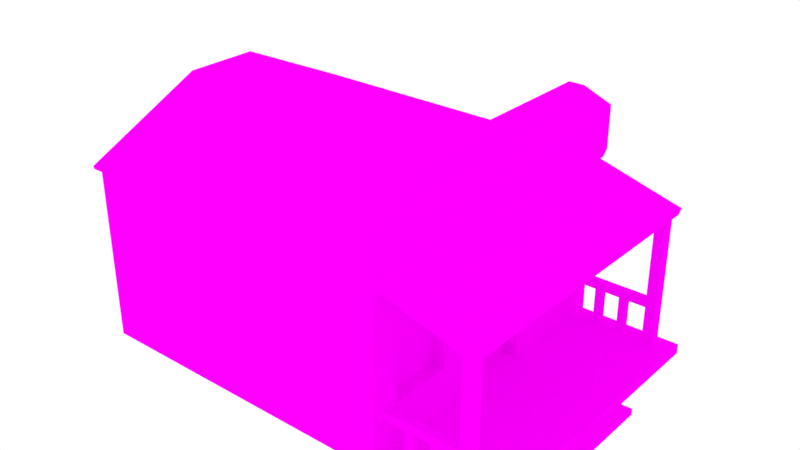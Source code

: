 # Source: small_house_01.blend  (saved by Blender 2.79.0; exported with 4.5.12 LTS)
import bpy
from mathutils import Matrix  # noqa: F401  (used for matrix-valued properties, if any)

bpy.ops.wm.read_factory_settings(use_empty=True)
scene = bpy.context.scene
scene.name = 'Scene'

# ---- collections
col_collection_1 = bpy.data.collections.new('Collection 1'); scene.collection.children.link(col_collection_1)

# ---- images (referenced by path relative to the original .blend; pixels are not part of the script)
import os
ASSET_DIR = os.environ.get("B2B_ASSET_DIR", "")  # directory of the original .blend (textures are referenced by path, not embedded)
HERE = os.path.dirname(os.path.abspath(__file__))  # packed textures are extracted next to this script under _unpacked/

def load_image(name, relpath, width, height, colorspace="sRGB"):
    """Load a texture the original file referenced (path relative to the .blend, or extracted next to this script)."""
    p = next((c for c in (os.path.join(HERE, relpath), os.path.join(ASSET_DIR, relpath)) if relpath and os.path.exists(c)), "")
    if p:
        img = bpy.data.images.load(p, check_existing=True)
        img.name = name
    else:  # same state as the original file: an image datablock whose file is absent (Cycles renders it pink)
        img = bpy.data.images.new(name, width, height)
        img.source = "FILE"
        img.filepath = "//" + (relpath or name)
    img.colorspace_settings.name = colorspace
    return img
img_colour_pallet_png = load_image('Colour Pallet.png', 'Colour Pallet.png', 1024, 1024, 'sRGB')

# ---- materials (node trees are filled in below, after node groups)
mat_material_001 = bpy.data.materials.new('Material.001')
mat_material_001.alpha_threshold = 0.0
mat_material_001.roughness = 0.5

# ---- material node trees
mat_material_001.use_nodes = True; mat_material_001.node_tree.nodes.clear()
_N = mat_material_001.node_tree.nodes; _L = mat_material_001.node_tree.links
n0 = _N.new('ShaderNodeOutputMaterial'); n0.name = 'Material Output'; n0.location = (300, 300)
n1 = _N.new('ShaderNodeTexImage'); n1.name = 'Image Texture'; n1.location = (-192, 326)
n1.width = 140
n1.image = img_colour_pallet_png
n1.interpolation = 'Closest'
n2 = _N.new('ShaderNodeBsdfDiffuse'); n2.name = 'Diffuse BSDF'; n2.location = (70, 304)
_L.new(n1.outputs[0], n2.inputs[0])
_L.new(n2.outputs[0], n0.inputs[0])
n0.is_active_output = True

# ---- world
world_world = bpy.data.worlds.new('World'); scene.world = world_world
world_world.color = (1.0, 1.0, 1.0)
world_world.use_sun_shadow = False
world_world.sun_shadow_jitter_overblur = 0.0
world_world.cycles.sampling_method = 'MANUAL'

# ---- meshes
me_cube = bpy.data.meshes.new('Cube')
me_cube.from_pydata([(-5.412, -3.963, 0.0), (-5.412, -3.963, 4.312), (-5.412, 3.963, 0.0), (-5.412, 3.963, 4.312), (2.642, -3.257, 1.323), (2.642, -3.257, 2.978), (2.642, 3.257, 1.323), (2.642, 3.257, 2.978), (-5.646, -0.9431, 5.818), (-5.646, 0.9431, 5.818), (2.459, 0.9431, 5.818), (2.459, -0.9431, 5.818), (2.383, 4.216, 5.496), (2.383, -4.216, 5.496), (2.768, 4.216, 5.496), (2.768, -4.216, 5.496), (2.25, -3.83, 0.0), (2.25, -3.83, 0.2488), (2.25, 3.83, 0.0), (2.25, 3.83, 0.2488), (5.299, -3.83, 0.0), (5.299, -3.83, 0.2488), (5.299, 3.83, 0.0), (5.299, 3.83, 0.2488), (2.608, -3.835, 4.364), (2.608, 3.835, 4.364), (4.957, 3.835, 3.694), (4.957, -3.835, 3.694), (2.558, 3.835, 4.187), (2.558, -3.835, 4.187), (4.906, 3.835, 3.517), (4.906, -3.835, 3.517), (-5.646, -3.992, 4.301), (-5.646, -4.01, 4.379), (-5.646, 4.01, 4.379), (-5.646, 3.992, 4.301), (2.459, -4.01, 4.379), (2.459, -3.992, 4.301), (2.459, 3.992, 4.301), (2.459, 4.01, 4.379), (2.383, -4.061, 4.247), (2.383, -4.216, 4.402), (2.383, 4.216, 4.402), (2.383, 4.061, 4.247), (2.768, 3.987, 4.425), (2.768, 4.037, 4.476), (2.768, -4.037, 4.476), (2.768, -3.987, 4.425), (4.543, -3.716, 0.2074), (4.543, -3.716, 3.657), (4.543, -3.443, 0.2074), (4.543, -3.443, 3.657), (4.816, -3.716, 0.2074), (4.816, -3.716, 3.657), (4.816, -3.443, 0.2074), (4.816, -3.443, 3.657), (4.543, 3.716, 0.2074), (4.543, 3.716, 3.657), (4.543, 3.443, 0.2074), (4.543, 3.443, 3.657), (4.816, 3.716, 0.2074), (4.816, 3.716, 3.657), (4.816, 3.443, 0.2074), (4.816, 3.443, 3.657), (2.642, 1.716, 2.978), (2.642, 1.716, 1.323), (2.642, -1.716, 1.323), (2.642, -1.716, 2.978), (2.328, 1.01, 3.16), (2.328, 1.01, 0.1892), (2.328, -1.01, 0.1892), (2.328, -1.01, 3.16), (2.642, 1.01, 3.16), (2.642, 3.963, 4.312), (2.642, 3.963, 0.0), (2.642, -3.963, 4.312), (2.642, -3.963, 0.0), (2.642, 1.01, 0.1892), (2.642, -1.01, 3.16), (2.642, -1.01, 0.1892), (2.335, 3.257, 2.978), (2.335, 3.257, 1.323), (2.335, -3.257, 2.978), (2.335, -3.257, 1.323), (2.335, 1.716, 2.978), (2.335, 1.716, 1.323), (2.335, -1.716, 2.978), (2.335, -1.716, 1.323), (2.591, -3.679, 1.128), (2.591, -3.679, 1.332), (2.591, -3.475, 1.128), (2.591, -3.475, 1.332), (4.649, -3.679, 1.128), (4.649, -3.679, 1.332), (4.649, -3.475, 1.128), (4.649, -3.475, 1.332), (3.194, -3.669, 0.2221), (3.194, -3.669, 1.14), (3.194, -3.486, 0.2221), (3.194, -3.486, 1.14), (3.377, -3.669, 0.2221), (3.377, -3.669, 1.14), (3.377, -3.486, 0.2221), (3.377, -3.486, 1.14), (3.831, -3.669, 0.2221), (3.831, -3.669, 1.14), (3.831, -3.486, 0.2221), (3.831, -3.486, 1.14), (4.014, -3.669, 0.2221), (4.014, -3.669, 1.14), (4.014, -3.486, 0.2221), (4.014, -3.486, 1.14), (2.591, 3.679, 1.128), (2.591, 3.679, 1.332), (2.591, 3.475, 1.128), (2.591, 3.475, 1.332), (4.649, 3.679, 1.128), (4.649, 3.679, 1.332), (4.649, 3.475, 1.128), (4.649, 3.475, 1.332), (3.194, 3.669, 0.2221), (3.194, 3.669, 1.14), (3.194, 3.486, 0.2221), (3.194, 3.486, 1.14), (3.377, 3.669, 0.2221), (3.377, 3.669, 1.14), (3.377, 3.486, 0.2221), (3.377, 3.486, 1.14), (3.831, 3.669, 0.2221), (3.831, 3.669, 1.14), (3.831, 3.486, 0.2221), (3.831, 3.486, 1.14), (4.014, 3.669, 0.2221), (4.014, 3.669, 1.14), (4.014, 3.486, 0.2221), (4.014, 3.486, 1.14), (2.383, 2.934, 6.324), (2.383, -2.934, 6.324), (2.768, 2.881, 6.146), (2.768, -2.881, 6.146), (2.768, -4.061, 4.247), (2.768, -4.216, 4.402), (2.768, 4.216, 4.402), (2.768, 4.061, 4.247), (2.768, -4.037, 5.399), (2.768, 4.037, 5.399), (2.768, 2.934, 6.324), (2.768, -2.934, 6.324), (2.669, 4.037, 5.399), (2.669, -4.037, 5.399), (2.669, -3.987, 4.425), (2.669, -4.037, 4.476), (2.669, 4.037, 4.476), (2.669, 3.987, 4.425), (2.669, 2.881, 6.146), (2.669, -2.881, 6.146), (5.206, -1.033, 0.0), (5.206, -1.033, 0.1582), (5.206, 1.033, 0.0), (5.206, 1.033, 0.1582), (5.664, -1.033, 0.0), (5.664, -1.033, 0.1582), (5.664, 1.033, 0.0), (5.664, 1.033, 0.1582)], [], [(0, 1, 3, 2), (2, 3, 73, 74), (65, 6, 81, 85), (76, 75, 1, 0), (24, 25, 28, 29), (33, 36, 11, 8), (10, 9, 8, 11), (39, 34, 9, 10), (24, 27, 26, 25), (38, 37, 32, 35), (13, 41, 141, 15), (42, 12, 14, 142), (40, 41, 13, 12, 42, 43), (45, 145, 148, 152), (13, 15, 147, 137), (29, 28, 30, 31), (18, 19, 23, 22), (22, 23, 21, 20), (20, 21, 17, 16), (27, 24, 29, 31), (23, 19, 17, 21), (25, 26, 30, 28), (26, 27, 31, 30), (34, 39, 38, 35), (36, 33, 32, 37), (34, 35, 32, 33, 8, 9), (40, 140, 141, 41), (42, 142, 143, 43), (40, 43, 143, 140), (48, 49, 51, 50), (50, 51, 55, 54), (54, 55, 53, 52), (52, 53, 49, 48), (56, 58, 59, 57), (58, 62, 63, 59), (62, 60, 61, 63), (60, 56, 57, 61), (72, 78, 71, 68), (76, 74, 77, 79), (73, 75, 78, 72), (5, 4, 83, 82), (69, 68, 71, 70), (77, 72, 68, 69), (78, 79, 70, 71), (7, 6, 74, 73), (4, 5, 75, 76), (65, 64, 72, 77), (67, 66, 79, 78), (66, 4, 76, 79), (5, 67, 78, 75), (6, 65, 77, 74), (64, 7, 73, 72), (82, 83, 87, 86), (81, 80, 84, 85), (4, 66, 87, 83), (64, 65, 85, 84), (6, 7, 80, 81), (7, 64, 84, 80), (67, 5, 82, 86), (66, 67, 86, 87), (98, 99, 103, 102), (90, 91, 95, 94), (96, 97, 99, 98), (92, 93, 89, 88), (90, 94, 92, 88), (95, 91, 89, 93), (102, 103, 101, 100), (100, 101, 97, 96), (104, 105, 107, 106), (106, 107, 111, 110), (110, 111, 109, 108), (108, 109, 105, 104), (122, 126, 127, 123), (114, 118, 119, 115), (120, 122, 123, 121), (116, 112, 113, 117), (114, 112, 116, 118), (119, 117, 113, 115), (126, 124, 125, 127), (124, 120, 121, 125), (128, 130, 131, 129), (130, 134, 135, 131), (134, 132, 133, 135), (132, 128, 129, 133), (136, 137, 147, 146), (12, 13, 137, 136), (14, 12, 136, 146), (139, 144, 149, 155), (47, 46, 141, 140), (45, 44, 143, 142), (44, 47, 140, 143), (46, 144, 15, 141), (145, 45, 142, 14), (139, 138, 146, 147), (144, 139, 147, 15), (138, 145, 14, 146), (151, 150, 153, 152, 148, 149), (149, 148, 154, 155), (47, 44, 153, 150), (46, 47, 150, 151), (145, 138, 154, 148), (138, 139, 155, 154), (144, 46, 151, 149), (44, 45, 152, 153), (158, 159, 163, 162), (162, 163, 161, 160), (160, 161, 157, 156), (163, 159, 157, 161)])
_uv = me_cube.uv_layers.new(name='UVMap')
_uv.uv.foreach_set('vector', [0.687, 0.9414, 0.687, 0.9414, 0.687, 0.9414, 0.687, 0.9414, 0.687, 0.9414, 0.687, 0.9414, 0.687, 0.9414, 0.687, 0.9414, 0.687, 0.9414, 0.687, 0.9414, 0.687, 0.9414, 0.687, 0.9414, 0.687, 0.9414, 0.687, 0.9414, 0.687, 0.9414, 0.687, 0.9414, 0.5538, 0.9445, 0.5538, 0.9445, 0.5538, 0.9445, 0.5538, 0.9445, 0.435, 0.9387, 0.435, 0.9387, 0.435, 0.9387, 0.435, 0.9387, 0.435, 0.9387, 0.435, 0.9387, 0.435, 0.9387, 0.435, 0.9387, 0.435, 0.9387, 0.435, 0.9387, 0.435, 0.9387, 0.435, 0.9387, 0.5538, 0.9445, 0.5538, 0.9445, 0.5538, 0.9445, 0.5538, 0.9445, 0.435, 0.9387, 0.435, 0.9387, 0.435, 0.9387, 0.435, 0.9387, 0.814, 0.9356, 0.814, 0.9356, 0.814, 0.9356, 0.814, 0.9356, 0.814, 0.9356, 0.814, 0.9356, 0.814, 0.9356, 0.814, 0.9356, 0.814, 0.9356, 0.814, 0.9356, 0.814, 0.9356, 0.814, 0.9356, 0.814, 0.9356, 0.814, 0.9356, 0.814, 0.9356, 0.814, 0.9356, 0.814, 0.9356, 0.814, 0.9356, 0.814, 0.9356, 0.814, 0.9356, 0.814, 0.9356, 0.814, 0.9356, 0.5538, 0.9445, 0.5538, 0.9445, 0.5538, 0.9445, 0.5538, 0.9445, 0.5612, 0.942, 0.5612, 0.942, 0.5612, 0.942, 0.5612, 0.942, 0.5612, 0.942, 0.5612, 0.942, 0.5612, 0.942, 0.5612, 0.942, 0.5612, 0.942, 0.5612, 0.942, 0.5612, 0.942, 0.5612, 0.942, 0.5538, 0.9445, 0.5538, 0.9445, 0.5538, 0.9445, 0.5538, 0.9445, 0.5612, 0.942, 0.5612, 0.942, 0.5612, 0.942, 0.5612, 0.942, 0.5538, 0.9445, 0.5538, 0.9445, 0.5538, 0.9445, 0.5538, 0.9445, 0.5538, 0.9445, 0.5538, 0.9445, 0.5538, 0.9445, 0.5538, 0.9445, 0.435, 0.9387, 0.435, 0.9387, 0.435, 0.9387, 0.435, 0.9387, 0.435, 0.9387, 0.435, 0.9387, 0.435, 0.9387, 0.435, 0.9387, 0.435, 0.9387, 0.435, 0.9387, 0.435, 0.9387, 0.435, 0.9387, 0.435, 0.9387, 0.435, 0.9387, 0.814, 0.9356, 0.814, 0.9356, 0.814, 0.9356, 0.814, 0.9356, 0.814, 0.9356, 0.814, 0.9356, 0.814, 0.9356, 0.814, 0.9356, 0.814, 0.9356, 0.814, 0.9356, 0.814, 0.9356, 0.814, 0.9356, 0.6869, 0.9453, 0.6869, 0.9453, 0.6869, 0.9453, 0.6869, 0.9453, 0.6869, 0.9453, 0.6869, 0.9453, 0.6869, 0.9453, 0.6869, 0.9453, 0.6869, 0.9453, 0.6869, 0.9453, 0.6869, 0.9453, 0.6869, 0.9453, 0.6869, 0.9453, 0.6869, 0.9453, 0.6869, 0.9453, 0.6869, 0.9453, 0.6869, 0.9453, 0.6869, 0.9453, 0.6869, 0.9453, 0.6869, 0.9453, 0.6869, 0.9453, 0.6869, 0.9453, 0.6869, 0.9453, 0.6869, 0.9453, 0.6869, 0.9453, 0.6869, 0.9453, 0.6869, 0.9453, 0.6869, 0.9453, 0.6869, 0.9453, 0.6869, 0.9453, 0.6869, 0.9453, 0.6869, 0.9453, 0.687, 0.9414, 0.687, 0.9414, 0.687, 0.9414, 0.687, 0.9414, 0.687, 0.9414, 0.687, 0.9414, 0.687, 0.9414, 0.687, 0.9414, 0.687, 0.9414, 0.687, 0.9414, 0.687, 0.9414, 0.687, 0.9414, 0.687, 0.9414, 0.687, 0.9414, 0.687, 0.9414, 0.687, 0.9414, 0.815, 0.05554, 0.815, 0.05554, 0.815, 0.05554, 0.815, 0.05554, 0.687, 0.9414, 0.687, 0.9414, 0.687, 0.9414, 0.687, 0.9414, 0.687, 0.9414, 0.687, 0.9414, 0.687, 0.9414, 0.687, 0.9414, 0.687, 0.9414, 0.687, 0.9414, 0.687, 0.9414, 0.687, 0.9414, 0.687, 0.9414, 0.687, 0.9414, 0.687, 0.9414, 0.687, 0.9414, 0.687, 0.9414, 0.687, 0.9414, 0.687, 0.9414, 0.687, 0.9414, 0.687, 0.9414, 0.687, 0.9414, 0.687, 0.9414, 0.687, 0.9414, 0.687, 0.9414, 0.687, 0.9414, 0.687, 0.9414, 0.687, 0.9414, 0.687, 0.9414, 0.687, 0.9414, 0.687, 0.9414, 0.687, 0.9414, 0.687, 0.9414, 0.687, 0.9414, 0.687, 0.9414, 0.687, 0.9414, 0.687, 0.9414, 0.687, 0.9414, 0.687, 0.9414, 0.687, 0.9414, 0.815, 0.05554, 0.815, 0.05554, 0.815, 0.05554, 0.815, 0.05554, 0.815, 0.05554, 0.815, 0.05554, 0.815, 0.05554, 0.815, 0.05554, 0.687, 0.9414, 0.687, 0.9414, 0.687, 0.9414, 0.687, 0.9414, 0.687, 0.9414, 0.687, 0.9414, 0.687, 0.9414, 0.687, 0.9414, 0.687, 0.9414, 0.687, 0.9414, 0.687, 0.9414, 0.687, 0.9414, 0.687, 0.9414, 0.687, 0.9414, 0.687, 0.9414, 0.687, 0.9414, 0.687, 0.9414, 0.687, 0.9414, 0.687, 0.9414, 0.687, 0.9414, 0.687, 0.9414, 0.687, 0.9414, 0.687, 0.9414, 0.687, 0.9414, 0.6869, 0.9453, 0.6869, 0.9453, 0.6869, 0.9453, 0.6869, 0.9453, 0.6869, 0.9453, 0.6869, 0.9453, 0.6869, 0.9453, 0.6869, 0.9453, 0.6869, 0.9453, 0.6869, 0.9453, 0.6869, 0.9453, 0.6869, 0.9453, 0.6869, 0.9453, 0.6869, 0.9453, 0.6869, 0.9453, 0.6869, 0.9453, 0.6869, 0.9453, 0.6869, 0.9453, 0.6869, 0.9453, 0.6869, 0.9453, 0.6869, 0.9453, 0.6869, 0.9453, 0.6869, 0.9453, 0.6869, 0.9453, 0.6869, 0.9453, 0.6869, 0.9453, 0.6869, 0.9453, 0.6869, 0.9453, 0.6869, 0.9453, 0.6869, 0.9453, 0.6869, 0.9453, 0.6869, 0.9453, 0.6869, 0.9453, 0.6869, 0.9453, 0.6869, 0.9453, 0.6869, 0.9453, 0.6869, 0.9453, 0.6869, 0.9453, 0.6869, 0.9453, 0.6869, 0.9453, 0.6869, 0.9453, 0.6869, 0.9453, 0.6869, 0.9453, 0.6869, 0.9453, 0.6869, 0.9453, 0.6869, 0.9453, 0.6869, 0.9453, 0.6869, 0.9453, 0.6869, 0.9453, 0.6869, 0.9453, 0.6869, 0.9453, 0.6869, 0.9453, 0.6869, 0.9453, 0.6869, 0.9453, 0.6869, 0.9453, 0.6869, 0.9453, 0.6869, 0.9453, 0.6869, 0.9453, 0.6869, 0.9453, 0.6869, 0.9453, 0.6869, 0.9453, 0.6869, 0.9453, 0.6869, 0.9453, 0.6869, 0.9453, 0.6869, 0.9453, 0.6869, 0.9453, 0.6869, 0.9453, 0.6869, 0.9453, 0.6869, 0.9453, 0.6869, 0.9453, 0.6869, 0.9453, 0.6869, 0.9453, 0.6869, 0.9453, 0.6869, 0.9453, 0.6869, 0.9453, 0.6869, 0.9453, 0.6869, 0.9453, 0.6869, 0.9453, 0.6869, 0.9453, 0.6869, 0.9453, 0.6869, 0.9453, 0.6869, 0.9453, 0.6869, 0.9453, 0.6869, 0.9453, 0.6869, 0.9453, 0.6869, 0.9453, 0.6869, 0.9453, 0.6869, 0.9453, 0.6869, 0.9453, 0.6869, 0.9453, 0.6869, 0.9453, 0.6869, 0.9453, 0.6869, 0.9453, 0.6869, 0.9453, 0.6869, 0.9453, 0.6869, 0.9453, 0.814, 0.9356, 0.814, 0.9356, 0.814, 0.9356, 0.814, 0.9356, 0.814, 0.9356, 0.814, 0.9356, 0.814, 0.9356, 0.814, 0.9356, 0.814, 0.9356, 0.814, 0.9356, 0.814, 0.9356, 0.814, 0.9356, 0.814, 0.9356, 0.814, 0.9356, 0.814, 0.9356, 0.814, 0.9356, 0.814, 0.9356, 0.814, 0.9356, 0.814, 0.9356, 0.814, 0.9356, 0.814, 0.9356, 0.814, 0.9356, 0.814, 0.9356, 0.814, 0.9356, 0.814, 0.9356, 0.814, 0.9356, 0.814, 0.9356, 0.814, 0.9356, 0.814, 0.9356, 0.814, 0.9356, 0.814, 0.9356, 0.814, 0.9356, 0.814, 0.9356, 0.814, 0.9356, 0.814, 0.9356, 0.814, 0.9356, 0.814, 0.9356, 0.814, 0.9356, 0.814, 0.9356, 0.814, 0.9356, 0.814, 0.9356, 0.814, 0.9356, 0.814, 0.9356, 0.814, 0.9356, 0.814, 0.9356, 0.814, 0.9356, 0.814, 0.9356, 0.814, 0.9356, 0.4301, 0.5738, 0.4301, 0.5738, 0.4301, 0.5738, 0.4301, 0.5738, 0.4301, 0.5738, 0.4301, 0.5738, 0.4301, 0.5738, 0.4301, 0.5738, 0.4301, 0.5738, 0.4301, 0.5738, 0.814, 0.9356, 0.814, 0.9356, 0.814, 0.9356, 0.814, 0.9356, 0.814, 0.9356, 0.814, 0.9356, 0.814, 0.9356, 0.814, 0.9356, 0.814, 0.9356, 0.814, 0.9356, 0.814, 0.9356, 0.814, 0.9356, 0.814, 0.9356, 0.814, 0.9356, 0.814, 0.9356, 0.814, 0.9356, 0.814, 0.9356, 0.814, 0.9356, 0.814, 0.9356, 0.814, 0.9356, 0.814, 0.9356, 0.814, 0.9356, 0.814, 0.9356, 0.814, 0.9356, 0.5612, 0.942, 0.5612, 0.942, 0.5612, 0.942, 0.5612, 0.942, 0.5612, 0.942, 0.5612, 0.942, 0.5612, 0.942, 0.5612, 0.942, 0.5612, 0.942, 0.5612, 0.942, 0.5612, 0.942, 0.5612, 0.942, 0.5612, 0.942, 0.5612, 0.942, 0.5612, 0.942, 0.5612, 0.942])
me_cube.materials.append(mat_material_001)
me_cube.use_remesh_preserve_volume = False
me_cube.use_remesh_preserve_attributes = False
me_cube.use_mirror_vertex_groups = False
me_cube.update()

# ---- objects
ob_cube = bpy.data.objects.new('Cube', me_cube)

# ---- transforms, parenting, visibility, modifiers, constraints
ob_cube.location = (0.0, 0.0, 0.0)
ob_cube.lineart.crease_threshold = 0.0

# ---- collection membership
col_collection_1.objects.link(ob_cube)

# ---- scene / render settings (as saved in the file)
scene.frame_start = 1; scene.frame_end = 250; scene.frame_set(44)
scene.render.engine = 'CYCLES'
scene.render.dither_intensity = 0.0
scene.cycles.use_denoising = False
scene.cycles.samples = 512
scene.cycles.sampling_pattern = 'TABULATED_SOBOL'
scene.cycles.use_adaptive_sampling = False
scene.cycles.use_light_tree = False
scene.cycles.blur_glossy = 0.0
scene.cycles.sample_clamp_indirect = 0.0
scene.view_settings.view_transform = 'Standard'
bpy.context.view_layer.update()

# ---- added for rendering (the .blend has no active camera): camera
cam_auto = bpy.data.cameras.new('AutoCamera')
cam_auto.lens = 50.0
cam_auto.sensor_width = 36.0
cam_auto.clip_end = 1000.0
ob_auto_camera = bpy.data.objects.new('AutoCamera', cam_auto)
scene.collection.objects.link(ob_auto_camera)
ob_auto_camera.location = (14.3122, -17.1642, 14.6049)
ob_auto_camera.rotation_euler = (1.09748, -7.21219e-08, 0.694738)
scene.camera = ob_auto_camera
bpy.context.view_layer.update()
